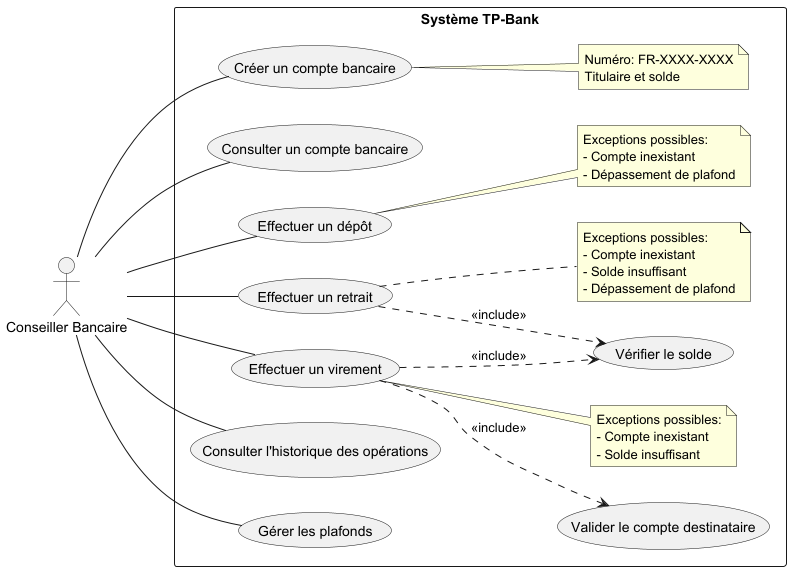

The diagram above was rendered by PlantUML. Its source (embedded in the PNG):
@startuml
left to right direction
skinparam packageStyle rectangle

actor "Conseiller Bancaire" as CB

rectangle "Système TP-Bank" {
  usecase "Créer un compte bancaire" as UC1
  usecase "Consulter un compte bancaire" as UC2
  usecase "Effectuer un dépôt" as UC3
  usecase "Effectuer un retrait" as UC4
  usecase "Effectuer un virement" as UC5
  usecase "Consulter l'historique des opérations" as UC6
  usecase "Gérer les plafonds" as UC7

  usecase "Vérifier le solde" as UC8
  usecase "Valider le compte destinataire" as UC9


CB -- UC1
CB -- UC2
CB -- UC3
CB -- UC4
CB -- UC5
CB -- UC6
CB -- UC7

UC4 ..> UC8 : <<include>>
UC5 ..> UC8 : <<include>>
UC5 ..> UC9 : <<include>>

note right of UC1
  Numéro: FR-XXXX-XXXX
  Titulaire et solde
end note

note right of UC3
  Exceptions possibles:
  - Compte inexistant
  - Dépassement de plafond
end note

note right of UC4
  Exceptions possibles:
  - Compte inexistant
  - Solde insuffisant
  - Dépassement de plafond
end note

note right of UC5
  Exceptions possibles:
  - Compte inexistant
  - Solde insuffisant
end note
}
@enduml